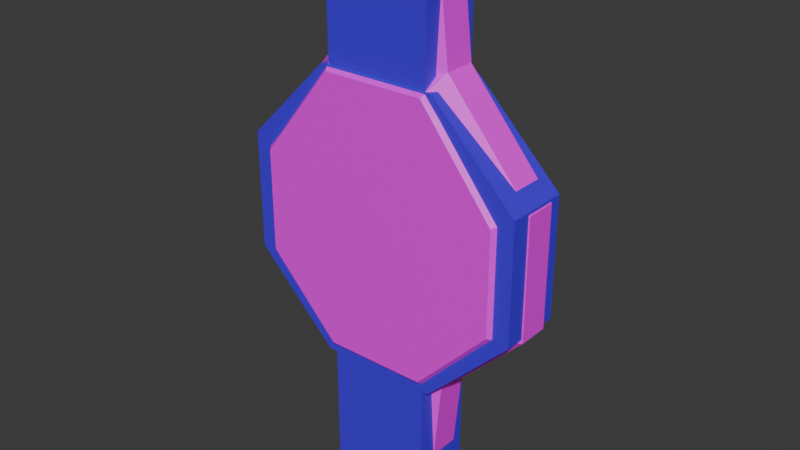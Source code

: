# Source: door-protector-basic.blend  (saved by Blender 4.1.24; exported with 4.5.12 LTS)
import bpy
from mathutils import Matrix  # noqa: F401  (used for matrix-valued properties, if any)

bpy.ops.wm.read_factory_settings(use_empty=True)
scene = bpy.context.scene
scene.name = 'Scene'

# ---- collections
col_door_protector_basic = bpy.data.collections.new('door_protector_basic'); scene.collection.children.link(col_door_protector_basic)

# ---- images (referenced by path relative to the original .blend; pixels are not part of the script)
import os
ASSET_DIR = os.environ.get("B2B_ASSET_DIR", "")  # directory of the original .blend (textures are referenced by path, not embedded)
HERE = os.path.dirname(os.path.abspath(__file__))  # packed textures are extracted next to this script under _unpacked/

def load_image(name, relpath, width, height, colorspace="sRGB"):
    """Load a texture the original file referenced (path relative to the .blend, or extracted next to this script)."""
    p = next((c for c in (os.path.join(HERE, relpath), os.path.join(ASSET_DIR, relpath)) if relpath and os.path.exists(c)), "")
    if p:
        img = bpy.data.images.load(p, check_existing=True)
        img.name = name
    else:  # same state as the original file: an image datablock whose file is absent (Cycles renders it pink)
        img = bpy.data.images.new(name, width, height)
        img.source = "FILE"
        img.filepath = "//" + (relpath or name)
    img.colorspace_settings.name = colorspace
    return img
img_door_protector_basic_png = load_image('door-protector-basic.png', 'door-protector-basic.png', 1024, 1024, 'sRGB')

# ---- materials (node trees are filled in below, after node groups)
mat_phy = bpy.data.materials.new('phy')
mat_phy.use_transparent_shadow = False
mat_door_protector_basic = bpy.data.materials.new('door_protector_basic')
mat_door_protector_basic.use_transparent_shadow = False

# ---- material node trees
mat_phy.use_nodes = True; mat_phy.node_tree.nodes.clear()
_N = mat_phy.node_tree.nodes; _L = mat_phy.node_tree.links
n0 = _N.new('ShaderNodeBsdfPrincipled'); n0.name = 'Principled BSDF'; n0.location = (10, 300)
n0.inputs[0].default_value = (0.06813, 0.01186, 0.8007, 1.0)
n1 = _N.new('ShaderNodeOutputMaterial'); n1.name = 'Material Output'; n1.location = (300, 300)
_L.new(n0.outputs[0], n1.inputs[0])
n1.is_active_output = True
mat_door_protector_basic.use_nodes = True; mat_door_protector_basic.node_tree.nodes.clear()
_N = mat_door_protector_basic.node_tree.nodes; _L = mat_door_protector_basic.node_tree.links
n0 = _N.new('ShaderNodeBsdfPrincipled'); n0.name = 'Principled BSDF'; n0.location = (10, 300)
n1 = _N.new('ShaderNodeOutputMaterial'); n1.name = 'Material Output'; n1.location = (300, 300)
n2 = _N.new('ShaderNodeTexImage'); n2.name = 'Image Texture'; n2.location = (-280, 280)
n2.image = img_door_protector_basic_png
_L.new(n0.outputs[0], n1.inputs[0])
_L.new(n2.outputs[0], n0.inputs[0])
n1.is_active_output = True

# ---- world
world_world = bpy.data.worlds.new('World'); scene.world = world_world
world_world.use_nodes = True; world_world.node_tree.nodes.clear()
_N = world_world.node_tree.nodes; _L = world_world.node_tree.links
n0 = _N.new('ShaderNodeOutputWorld'); n0.name = 'World Output'; n0.location = (300, 300)
n1 = _N.new('ShaderNodeBackground'); n1.name = 'Background'; n1.location = (10, 300)
n1.inputs[0].default_value = (0.05088, 0.05088, 0.05088, 1.0)
_L.new(n1.outputs[0], n0.inputs[0])
n0.is_active_output = True
world_world.color = (0.05088, 0.05088, 0.05088)
world_world.use_sun_shadow = False
world_world.sun_shadow_jitter_overblur = 0.0

# ---- meshes
me_cube = bpy.data.meshes.new('Cube')
me_cube.from_pydata([(-1.0, -1.0, -1.0), (-1.0, -1.0, 1.0), (-1.0, 1.0, -1.0), (-1.0, 1.0, 1.0), (1.0, -1.0, -1.0), (1.0, -1.0, 1.0), (1.0, 1.0, -1.0), (1.0, 1.0, 1.0), (1.142, 1.046, 0.5437), (1.142, -1.046, 0.5437), (2.757, 1.046, 0.2252), (2.757, -1.046, 0.2252), (2.757, 1.046, -0.2252), (2.757, -1.046, -0.2252), (1.142, 1.046, -0.5437), (1.142, -1.046, -0.5437), (-1.142, 1.046, -0.5437), (-1.142, -1.046, -0.5437), (-2.757, 1.046, -0.2252), (-2.757, -1.046, -0.2252), (-2.757, 1.046, 0.2252), (-2.757, -1.046, 0.2252), (-1.142, 1.046, 0.5437), (-1.142, -1.046, 0.5437)], [], [(0, 1, 3, 2), (2, 3, 7, 6), (6, 7, 5, 4), (4, 5, 1, 0), (2, 6, 4, 0), (7, 3, 1, 5), (8, 9, 11, 10), (10, 11, 13, 12), (12, 13, 15, 14), (14, 15, 17, 16), (16, 17, 19, 18), (18, 19, 21, 20), (11, 9, 23, 21, 19, 17, 15, 13), (20, 21, 23, 22), (22, 23, 9, 8), (8, 10, 12, 14, 16, 18, 20, 22)])
_uv = me_cube.uv_layers.new(name='UVMap')
_uv.uv.foreach_set('vector', [0.375, 0.0, 0.625, 0.0, 0.625, 0.25, 0.375, 0.25, 0.375, 0.25, 0.625, 0.25, 0.625, 0.5, 0.375, 0.5, 0.375, 0.5, 0.625, 0.5, 0.625, 0.75, 0.375, 0.75, 0.375, 0.75, 0.625, 0.75, 0.625, 1.0, 0.375, 1.0, 0.125, 0.5, 0.375, 0.5, 0.375, 0.75, 0.125, 0.75, 0.625, 0.5, 0.875, 0.5, 0.875, 0.75, 0.625, 0.75, 1.0, 0.5, 1.0, 1.0, 0.875, 1.0, 0.875, 0.5, 0.875, 0.5, 0.875, 1.0, 0.75, 1.0, 0.75, 0.5, 0.75, 0.5, 0.75, 1.0, 0.625, 1.0, 0.625, 0.5, 0.625, 0.5, 0.625, 1.0, 0.5, 1.0, 0.5, 0.5, 0.5, 0.5, 0.5, 1.0, 0.375, 1.0, 0.375, 0.5, 0.375, 0.5, 0.375, 1.0, 0.25, 1.0, 0.25, 0.5, 0.4197, 0.4197, 0.25, 0.49, 0.08029, 0.4197, 0.01, 0.25, 0.08029, 0.08029, 0.25, 0.01, 0.4197, 0.08029, 0.49, 0.25, 0.25, 0.5, 0.25, 1.0, 0.125, 1.0, 0.125, 0.5, 0.125, 0.5, 0.125, 1.0, 0.0, 1.0, 0.0, 0.5, 0.75, 0.49, 0.9197, 0.4197, 0.99, 0.25, 0.9197, 0.08029, 0.75, 0.01, 0.5803, 0.08029, 0.51, 0.25, 0.5803, 0.4197])
me_cube.materials.append(mat_phy)
me_cube.update()
me_cylinder = bpy.data.meshes.new('Cylinder')
me_cylinder.from_pydata([(-3.28, 2.448, 8.916), (-2.7, -1.522, 9.123), (3.28, 2.448, 8.916), (2.7, -1.522, 9.123), (7.919, 2.448, 3.023), (7.919, 2.448, -3.537), (9.239, -0.734, -4.084), (3.28, 2.448, -8.413), (2.7, -1.522, -8.85), (-3.28, 2.448, -8.413), (-2.7, -1.522, -8.85), (-7.919, 2.448, -3.537), (-7.919, 2.448, 3.023), (-2.134, 2.054, 14.96), (2.134, 2.054, 14.96), (2.134, -1.522, 14.96), (-2.134, -1.522, 14.96), (2.134, -1.522, -14.68), (2.134, 2.054, -14.68), (-2.134, 2.054, -14.68), (-2.134, -1.522, -14.68), (-3.827, -0.734, 9.999), (-9.239, -0.734, -4.084), (3.28, -2.31, 8.916), (-3.28, -2.31, 8.916), (7.919, -2.31, 3.023), (7.919, -2.31, -3.537), (3.28, -2.31, -8.413), (-3.28, -2.31, -8.413), (-7.919, -2.31, -3.537), (-7.919, -2.31, 3.023), (-2.7, 2.054, 9.123), (2.7, 2.054, 9.123), (9.239, 1.266, 3.57), (9.239, 1.266, -4.084), (2.7, 2.054, -8.85), (-2.7, 2.054, -8.85), (-9.239, 1.266, -4.084), (-9.239, 1.266, 3.57), (9.239, -0.734, 3.57), (3.827, -0.734, -9.496), (-9.239, -0.734, 3.57), (-3.827, 1.266, 9.999), (3.827, 1.266, 9.999), (3.827, -0.734, 9.999), (3.827, 1.266, -9.496), (-3.827, 1.266, -9.496), (-3.827, -0.734, -9.496), (-3.061, 1.266, 16.86), (3.061, 1.266, 16.86), (3.061, -0.734, 16.86), (-3.061, -0.734, 16.86), (3.061, 1.266, -17.37), (-3.061, 1.266, -17.37), (-3.061, -0.734, -17.37), (3.061, -0.734, -17.37)], [], [(44, 43, 49, 50), (43, 44, 39, 33), (33, 39, 6, 34), (34, 6, 40, 45), (47, 46, 53, 54), (46, 47, 22, 37), (37, 22, 41, 38), (38, 41, 21, 42), (0, 2, 4, 5, 7, 9, 11, 12), (48, 51, 50, 49), (1, 3, 15, 16), (42, 21, 51, 48), (32, 31, 13, 14), (52, 55, 54, 53), (36, 35, 18, 19), (8, 10, 20, 17), (45, 40, 55, 52), (23, 24, 30, 29, 28, 27, 26, 25), (2, 0, 42, 43), (4, 2, 43, 33), (5, 4, 33, 34), (7, 5, 34, 45), (9, 7, 45, 46), (11, 9, 46, 37), (12, 11, 37, 38), (0, 12, 38, 42), (24, 23, 44, 21), (23, 25, 39, 44), (25, 26, 6, 39), (26, 27, 40, 6), (27, 28, 47, 40), (28, 29, 22, 47), (29, 30, 41, 22), (30, 24, 21, 41), (31, 32, 43, 42), (3, 1, 21, 44), (35, 36, 46, 45), (10, 8, 40, 47), (14, 13, 48, 49), (16, 15, 50, 51), (32, 14, 49, 43), (15, 3, 44, 50), (1, 16, 51, 21), (13, 31, 42, 48), (19, 18, 52, 53), (17, 20, 54, 55), (36, 19, 53, 46), (20, 10, 47, 54), (18, 35, 45, 52), (8, 17, 55, 40)])
_uv = me_cylinder.uv_layers.new(name='UVMap')
_uv.uv.foreach_set('vector', [0.9067, 0.6048, 0.9067, 0.4114, 0.7992, 0.4114, 0.8035, 0.6048, 0.8545, 0.4182, 0.8545, 0.6023, 0.7925, 0.6023, 0.7925, 0.4182, 0.7756, 0.3988, 0.7756, 0.6087, 0.7231, 0.6087, 0.7231, 0.3988, 0.2622, 0.4064, 0.2622, 0.5967, 0.2146, 0.5967, 0.2146, 0.4064, 0.06094, 0.4148, 0.06915, 0.5954, 0.2635, 0.5954, 0.2799, 0.4148, 0.03399, 0.5895, 0.03399, 0.4234, 0.1389, 0.4234, 0.1389, 0.5895, 0.1717, 0.5909, 0.1717, 0.422, 0.2784, 0.422, 0.2784, 0.5909, 0.2452, 0.5942, 0.2452, 0.4186, 0.3562, 0.4186, 0.3562, 0.5942, 0.652, 0.4385, 0.6512, 0.5723, 0.554, 0.667, 0.4259, 0.6674, 0.3287, 0.5765, 0.3279, 0.4343, 0.4181, 0.3434, 0.5618, 0.3438, 0.9383, 0.4181, 0.9839, 0.4274, 0.984, 0.5823, 0.9384, 0.5885, 0.7668, 0.5687, 0.7668, 0.4421, 0.9243, 0.4487, 0.9243, 0.5621, 0.8709, 0.5957, 0.8709, 0.4172, 0.7506, 0.4172, 0.7506, 0.5957, 0.7668, 0.5687, 0.7668, 0.4421, 0.9243, 0.4487, 0.9243, 0.5621, 0.023, 0.426, 0.06909, 0.3948, 0.06909, 0.6011, 0.023, 0.5866, 0.213, 0.44, 0.213, 0.5708, 0.05556, 0.5623, 0.05556, 0.4485, 0.2448, 0.4421, 0.2448, 0.5687, 0.0874, 0.5621, 0.0874, 0.4487, 0.1402, 0.4182, 0.1418, 0.5936, 0.2124, 0.5936, 0.2124, 0.4182, 0.652, 0.4385, 0.6512, 0.5723, 0.554, 0.667, 0.4259, 0.6674, 0.3287, 0.5765, 0.3279, 0.4343, 0.4181, 0.3434, 0.5618, 0.3438, 0.6512, 0.5723, 0.652, 0.4385, 0.6784, 0.4274, 0.6784, 0.5834, 0.554, 0.667, 0.6512, 0.5723, 0.6784, 0.5834, 0.5637, 0.6939, 0.4259, 0.6674, 0.554, 0.667, 0.5637, 0.6939, 0.4162, 0.6939, 0.3287, 0.5765, 0.4259, 0.6674, 0.4162, 0.6939, 0.3015, 0.5897, 0.3279, 0.4343, 0.3287, 0.5765, 0.3015, 0.5897, 0.3015, 0.4211, 0.4181, 0.3434, 0.3279, 0.4343, 0.3015, 0.4211, 0.4044, 0.3169, 0.5618, 0.3438, 0.4181, 0.3434, 0.4044, 0.3169, 0.5754, 0.3169, 0.652, 0.4385, 0.5618, 0.3438, 0.5754, 0.3169, 0.6784, 0.4274, 0.6512, 0.5723, 0.652, 0.4385, 0.6784, 0.4274, 0.6784, 0.5834, 0.652, 0.4385, 0.5618, 0.3438, 0.5754, 0.3169, 0.6784, 0.4274, 0.5618, 0.3438, 0.4181, 0.3434, 0.4044, 0.3169, 0.5754, 0.3169, 0.4181, 0.3434, 0.3279, 0.4343, 0.3015, 0.4211, 0.4044, 0.3169, 0.3279, 0.4343, 0.3287, 0.5765, 0.3015, 0.5897, 0.3015, 0.4211, 0.3287, 0.5765, 0.4259, 0.6674, 0.4162, 0.6939, 0.3015, 0.5897, 0.4259, 0.6674, 0.554, 0.667, 0.5637, 0.6939, 0.4162, 0.6939, 0.554, 0.667, 0.6512, 0.5723, 0.6784, 0.5834, 0.5637, 0.6939, 0.7668, 0.4421, 0.7668, 0.5687, 0.7393, 0.594, 0.7393, 0.4168, 0.7668, 0.4421, 0.7668, 0.5687, 0.7393, 0.594, 0.7393, 0.4168, 0.213, 0.5708, 0.213, 0.44, 0.2406, 0.4136, 0.2406, 0.5972, 0.2448, 0.5687, 0.2448, 0.4421, 0.2724, 0.4168, 0.2724, 0.594, 0.9243, 0.5621, 0.9243, 0.4487, 0.9519, 0.4228, 0.9519, 0.588, 0.9243, 0.5621, 0.9243, 0.4487, 0.9519, 0.4228, 0.9519, 0.588, 0.7668, 0.5687, 0.9243, 0.5621, 0.9519, 0.588, 0.7393, 0.594, 0.9243, 0.4487, 0.7668, 0.4421, 0.7393, 0.4168, 0.9519, 0.4228, 0.7668, 0.5687, 0.9243, 0.5621, 0.9519, 0.588, 0.7393, 0.594, 0.9243, 0.4487, 0.7668, 0.4421, 0.7393, 0.4168, 0.9519, 0.4228, 0.05556, 0.4485, 0.05556, 0.5623, 0.02797, 0.588, 0.02797, 0.4228, 0.0874, 0.4487, 0.0874, 0.5621, 0.05981, 0.588, 0.05981, 0.4228, 0.213, 0.44, 0.05556, 0.4485, 0.02797, 0.4228, 0.2406, 0.4136, 0.0874, 0.5621, 0.2448, 0.5687, 0.2724, 0.594, 0.05981, 0.588, 0.05556, 0.5623, 0.213, 0.5708, 0.2406, 0.5972, 0.02797, 0.588, 0.2448, 0.4421, 0.0874, 0.4487, 0.05981, 0.4228, 0.2724, 0.4168])
me_cylinder.materials.append(mat_door_protector_basic)
me_cylinder.update()

# ---- objects
ob_door_protector_basic_phys = bpy.data.objects.new('door_protector_basic_phys', me_cube)
ob_door_protector_basic = bpy.data.objects.new('door_protector_basic', me_cylinder)

# ---- transforms, parenting, visibility, modifiers, constraints
ob_door_protector_basic_phys.location = (0.0, 0.0, 0.0)
ob_door_protector_basic_phys.scale = (4.226, 2.476, 21.43)
ob_door_protector_basic.location = (0.0, 0.0, 0.0)
ob_door_protector_basic.scale = (1.269, 1.269, 1.269)

# ---- collection membership
scene.collection.objects.link(ob_door_protector_basic_phys)
col_door_protector_basic.objects.link(ob_door_protector_basic)

# ---- scene / render settings (as saved in the file)
scene.frame_start = 1; scene.frame_end = 250; scene.frame_set(1)
scene.render.engine = 'BLENDER_EEVEE_NEXT'
scene.cycles.sampling_pattern = 'TABULATED_SOBOL'
scene.eevee.ray_tracing_options.trace_max_roughness = 0.0
bpy.context.view_layer.update()

# ---- added for rendering (the .blend has no active camera and no usable light): camera, sun
cam_auto = bpy.data.cameras.new('AutoCamera')
cam_auto.lens = 50.0
cam_auto.sensor_width = 36.0
cam_auto.clip_end = 1000.0
ob_auto_camera = bpy.data.objects.new('AutoCamera', cam_auto)
scene.collection.objects.link(ob_auto_camera)
ob_auto_camera.location = (46.048, -55.17, 36.5246)
ob_auto_camera.rotation_euler = (1.09748, -7.21219e-08, 0.694738)
scene.camera = ob_auto_camera
light_auto_sun = bpy.data.lights.new('AutoSun', 'SUN')
light_auto_sun.energy = 3.0
light_auto_sun.angle = 0.0523599
ob_auto_sun = bpy.data.objects.new('AutoSun', light_auto_sun)
scene.collection.objects.link(ob_auto_sun)
ob_auto_sun.rotation_euler = (0.872665, 0.174533, 0.523599)
bpy.context.view_layer.update()

